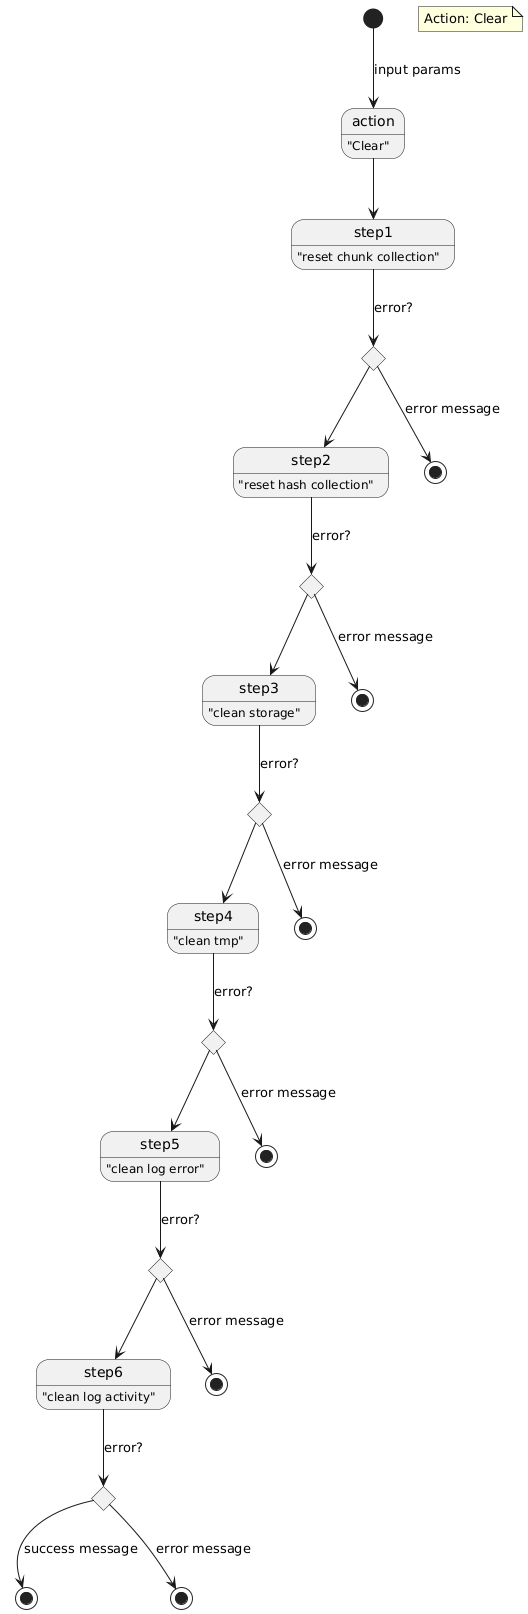

The diagram above was rendered by PlantUML. Its source (embedded in the PNG):
@startuml
state action : "Clear"
state "step1" as s1: "reset chunk collection"
note "Action: Clear" as n1
state "step2" as s2: "reset hash collection"
state "step3" as s3: "clean storage"
state "step4" as s4: "clean tmp"
state "step5" as s5: "clean log error"
state "step6" as s6: "clean log activity"
state "end" as e0 <<end>>
state "end" as e1 <<end>>
state "end" as e2 <<end>>
state "end" as e3 <<end>>
state "end" as e4 <<end>>
state "end" as e5 <<end>>
state "end" as e6 <<end>>
state "choice" as c1 <<choice>>
state "choice" as c2 <<choice>>
state "choice" as c3 <<choice>>
state "choice" as c4 <<choice>>
state "choice" as c5 <<choice>>
state "choice" as c6 <<choice>>

[*] --> action : input params
action --> s1
s1 --> c1: error?
c1 --> e1: error message
c1 --> s2

s2 --> c2: error?
c2 --> e2: error message
c2 --> s3

s3 --> c3: error?
c3 --> e3: error message
c3 --> s4

s4 --> c4: error?
c4 --> e4: error message
c4 --> s5

s5 --> c5: error?
c5 --> e5: error message
c5 --> s6

s6 --> c6: error?
c6 --> e6: error message
c6 --> e0: success message

@enduml